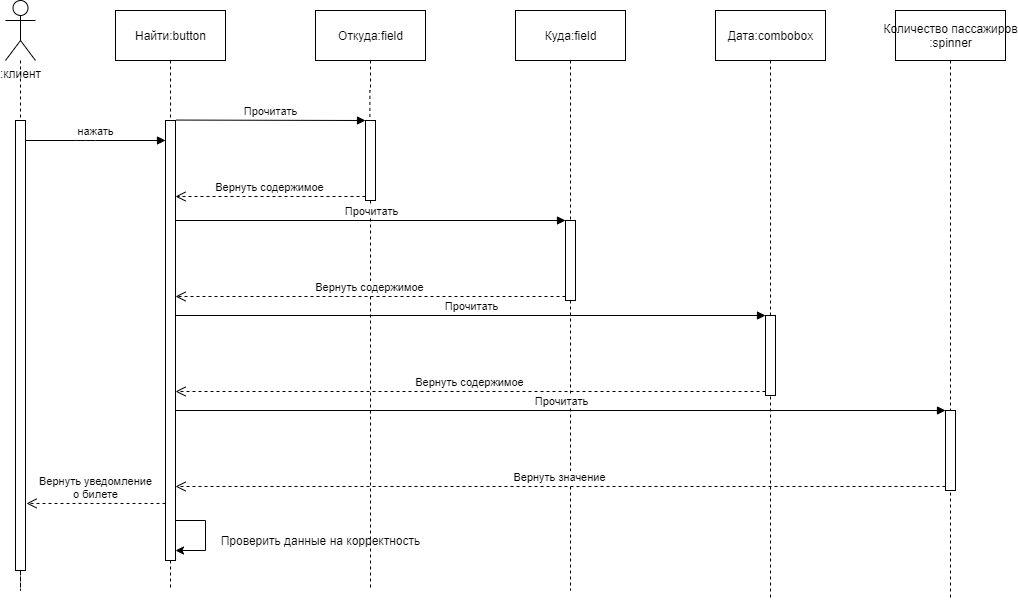

The diagram above was exported from draw.io. Its source (the exported page's mxGraphModel, read from the mxfile embedded in the PNG):
<mxGraphModel dx="2076" dy="982" grid="1" gridSize="10" guides="1" tooltips="1" connect="1" arrows="1" fold="1" page="1" pageScale="1" pageWidth="1100" pageHeight="850" background="#ffffff" math="0" shadow="0">
  <root>
    <mxCell id="0" />
    <mxCell id="1" parent="0" />
    <mxCell id="wUDtksqd368hJ4ag34kq-21" style="edgeStyle=orthogonalEdgeStyle;rounded=0;orthogonalLoop=1;jettySize=auto;html=1;dashed=1;endArrow=none;endFill=0;" edge="1" parent="1" source="wUDtksqd368hJ4ag34kq-8" target="wUDtksqd368hJ4ag34kq-18">
      <mxGeometry relative="1" as="geometry" />
    </mxCell>
    <mxCell id="wUDtksqd368hJ4ag34kq-8" value=":клиент" style="shape=umlActor;verticalLabelPosition=bottom;verticalAlign=top;html=1;" vertex="1" parent="1">
      <mxGeometry x="40" y="30" width="30" height="60" as="geometry" />
    </mxCell>
    <mxCell id="wUDtksqd368hJ4ag34kq-61" style="edgeStyle=none;rounded=0;orthogonalLoop=1;jettySize=auto;html=1;entryX=0.505;entryY=0;entryDx=0;entryDy=0;entryPerimeter=0;endArrow=none;endFill=0;dashed=1;" edge="1" parent="1" source="wUDtksqd368hJ4ag34kq-13" target="wUDtksqd368hJ4ag34kq-31">
      <mxGeometry relative="1" as="geometry" />
    </mxCell>
    <mxCell id="wUDtksqd368hJ4ag34kq-13" value="Найти:button" style="html=1;" vertex="1" parent="1">
      <mxGeometry x="150" y="40" width="110" height="50" as="geometry" />
    </mxCell>
    <mxCell id="wUDtksqd368hJ4ag34kq-41" style="edgeStyle=orthogonalEdgeStyle;rounded=0;orthogonalLoop=1;jettySize=auto;html=1;exitX=0.5;exitY=1;exitDx=0;exitDy=0;entryX=0.44;entryY=-0.008;entryDx=0;entryDy=0;entryPerimeter=0;endArrow=none;endFill=0;dashed=1;" edge="1" parent="1" source="wUDtksqd368hJ4ag34kq-14" target="wUDtksqd368hJ4ag34kq-34">
      <mxGeometry relative="1" as="geometry" />
    </mxCell>
    <mxCell id="wUDtksqd368hJ4ag34kq-14" value="Откуда:field" style="html=1;" vertex="1" parent="1">
      <mxGeometry x="350" y="40" width="110" height="50" as="geometry" />
    </mxCell>
    <mxCell id="wUDtksqd368hJ4ag34kq-44" style="edgeStyle=orthogonalEdgeStyle;rounded=0;orthogonalLoop=1;jettySize=auto;html=1;dashed=1;endArrow=none;endFill=0;" edge="1" parent="1" source="wUDtksqd368hJ4ag34kq-15">
      <mxGeometry relative="1" as="geometry">
        <mxPoint x="605" y="620" as="targetPoint" />
      </mxGeometry>
    </mxCell>
    <mxCell id="wUDtksqd368hJ4ag34kq-15" value="Куда:field" style="html=1;" vertex="1" parent="1">
      <mxGeometry x="550" y="40" width="110" height="50" as="geometry" />
    </mxCell>
    <mxCell id="wUDtksqd368hJ4ag34kq-45" style="edgeStyle=orthogonalEdgeStyle;rounded=0;orthogonalLoop=1;jettySize=auto;html=1;exitX=0.5;exitY=1;exitDx=0;exitDy=0;dashed=1;endArrow=none;endFill=0;" edge="1" parent="1" source="wUDtksqd368hJ4ag34kq-16">
      <mxGeometry relative="1" as="geometry">
        <mxPoint x="805" y="630" as="targetPoint" />
      </mxGeometry>
    </mxCell>
    <mxCell id="wUDtksqd368hJ4ag34kq-16" value="Дата:combobox" style="html=1;" vertex="1" parent="1">
      <mxGeometry x="750" y="40" width="110" height="50" as="geometry" />
    </mxCell>
    <mxCell id="wUDtksqd368hJ4ag34kq-46" style="edgeStyle=orthogonalEdgeStyle;rounded=0;orthogonalLoop=1;jettySize=auto;html=1;exitX=0.5;exitY=1;exitDx=0;exitDy=0;dashed=1;endArrow=none;endFill=0;" edge="1" parent="1" source="wUDtksqd368hJ4ag34kq-17">
      <mxGeometry relative="1" as="geometry">
        <mxPoint x="985" y="630" as="targetPoint" />
      </mxGeometry>
    </mxCell>
    <mxCell id="wUDtksqd368hJ4ag34kq-17" value="Количество пассажиров&lt;br&gt;:spinner" style="html=1;" vertex="1" parent="1">
      <mxGeometry x="930" y="40" width="110" height="50" as="geometry" />
    </mxCell>
    <mxCell id="wUDtksqd368hJ4ag34kq-22" style="edgeStyle=orthogonalEdgeStyle;rounded=0;orthogonalLoop=1;jettySize=auto;html=1;dashed=1;endArrow=none;endFill=0;" edge="1" parent="1" source="wUDtksqd368hJ4ag34kq-18">
      <mxGeometry relative="1" as="geometry">
        <mxPoint x="55" y="620" as="targetPoint" />
      </mxGeometry>
    </mxCell>
    <mxCell id="wUDtksqd368hJ4ag34kq-18" value="" style="html=1;points=[];perimeter=orthogonalPerimeter;" vertex="1" parent="1">
      <mxGeometry x="50" y="150" width="10" height="450" as="geometry" />
    </mxCell>
    <mxCell id="wUDtksqd368hJ4ag34kq-62" style="edgeStyle=none;rounded=0;orthogonalLoop=1;jettySize=auto;html=1;dashed=1;endArrow=none;endFill=0;" edge="1" parent="1" source="wUDtksqd368hJ4ag34kq-31">
      <mxGeometry relative="1" as="geometry">
        <mxPoint x="205" y="620" as="targetPoint" />
      </mxGeometry>
    </mxCell>
    <mxCell id="wUDtksqd368hJ4ag34kq-31" value="" style="html=1;points=[];perimeter=orthogonalPerimeter;" vertex="1" parent="1">
      <mxGeometry x="200" y="150" width="10" height="440" as="geometry" />
    </mxCell>
    <mxCell id="wUDtksqd368hJ4ag34kq-32" value="нажать" style="html=1;verticalAlign=bottom;endArrow=block;" edge="1" target="wUDtksqd368hJ4ag34kq-31" parent="1" source="wUDtksqd368hJ4ag34kq-18">
      <mxGeometry relative="1" as="geometry">
        <mxPoint x="130" y="150" as="sourcePoint" />
        <Array as="points">
          <mxPoint x="120" y="170" />
        </Array>
      </mxGeometry>
    </mxCell>
    <mxCell id="wUDtksqd368hJ4ag34kq-33" value="Вернуть уведомление&lt;br&gt;о билете" style="html=1;verticalAlign=bottom;endArrow=open;dashed=1;endSize=8;entryX=1.1;entryY=0.851;entryDx=0;entryDy=0;entryPerimeter=0;" edge="1" source="wUDtksqd368hJ4ag34kq-31" parent="1" target="wUDtksqd368hJ4ag34kq-18">
      <mxGeometry relative="1" as="geometry">
        <mxPoint x="130" y="226" as="targetPoint" />
      </mxGeometry>
    </mxCell>
    <mxCell id="wUDtksqd368hJ4ag34kq-42" style="edgeStyle=orthogonalEdgeStyle;rounded=0;orthogonalLoop=1;jettySize=auto;html=1;dashed=1;endArrow=none;endFill=0;" edge="1" parent="1" source="wUDtksqd368hJ4ag34kq-34">
      <mxGeometry relative="1" as="geometry">
        <mxPoint x="405" y="620" as="targetPoint" />
      </mxGeometry>
    </mxCell>
    <mxCell id="wUDtksqd368hJ4ag34kq-34" value="" style="html=1;points=[];perimeter=orthogonalPerimeter;" vertex="1" parent="1">
      <mxGeometry x="400" y="150" width="10" height="80" as="geometry" />
    </mxCell>
    <mxCell id="wUDtksqd368hJ4ag34kq-35" value="Прочитать" style="html=1;verticalAlign=bottom;endArrow=block;entryX=0;entryY=0;exitX=1.067;exitY=-0.001;exitDx=0;exitDy=0;exitPerimeter=0;" edge="1" target="wUDtksqd368hJ4ag34kq-34" parent="1" source="wUDtksqd368hJ4ag34kq-31">
      <mxGeometry relative="1" as="geometry">
        <mxPoint x="214" y="150" as="sourcePoint" />
      </mxGeometry>
    </mxCell>
    <mxCell id="wUDtksqd368hJ4ag34kq-36" value="Вернуть содержимое" style="html=1;verticalAlign=bottom;endArrow=open;dashed=1;endSize=8;exitX=0;exitY=0.95;" edge="1" source="wUDtksqd368hJ4ag34kq-34" parent="1" target="wUDtksqd368hJ4ag34kq-31">
      <mxGeometry relative="1" as="geometry">
        <mxPoint x="330" y="226" as="targetPoint" />
      </mxGeometry>
    </mxCell>
    <mxCell id="wUDtksqd368hJ4ag34kq-37" value="" style="html=1;points=[];perimeter=orthogonalPerimeter;" vertex="1" parent="1">
      <mxGeometry x="600" y="250" width="10" height="80" as="geometry" />
    </mxCell>
    <mxCell id="wUDtksqd368hJ4ag34kq-38" value="Прочитать" style="html=1;verticalAlign=bottom;endArrow=block;entryX=0;entryY=0;" edge="1" target="wUDtksqd368hJ4ag34kq-37" parent="1" source="wUDtksqd368hJ4ag34kq-31">
      <mxGeometry relative="1" as="geometry">
        <mxPoint x="530" y="240" as="sourcePoint" />
      </mxGeometry>
    </mxCell>
    <mxCell id="wUDtksqd368hJ4ag34kq-39" value="Вернуть содержимое" style="html=1;verticalAlign=bottom;endArrow=open;dashed=1;endSize=8;exitX=0;exitY=0.95;" edge="1" source="wUDtksqd368hJ4ag34kq-37" parent="1" target="wUDtksqd368hJ4ag34kq-31">
      <mxGeometry relative="1" as="geometry">
        <mxPoint x="530" y="316" as="targetPoint" />
      </mxGeometry>
    </mxCell>
    <mxCell id="wUDtksqd368hJ4ag34kq-50" value="" style="html=1;points=[];perimeter=orthogonalPerimeter;" vertex="1" parent="1">
      <mxGeometry x="800" y="345" width="10" height="80" as="geometry" />
    </mxCell>
    <mxCell id="wUDtksqd368hJ4ag34kq-51" value="Прочитать" style="html=1;verticalAlign=bottom;endArrow=block;entryX=0;entryY=0;" edge="1" target="wUDtksqd368hJ4ag34kq-50" parent="1" source="wUDtksqd368hJ4ag34kq-31">
      <mxGeometry relative="1" as="geometry">
        <mxPoint x="730" y="345" as="sourcePoint" />
      </mxGeometry>
    </mxCell>
    <mxCell id="wUDtksqd368hJ4ag34kq-52" value="Вернуть содержимое" style="html=1;verticalAlign=bottom;endArrow=open;dashed=1;endSize=8;exitX=0;exitY=0.95;" edge="1" source="wUDtksqd368hJ4ag34kq-50" parent="1" target="wUDtksqd368hJ4ag34kq-31">
      <mxGeometry relative="1" as="geometry">
        <mxPoint x="730" y="421" as="targetPoint" />
      </mxGeometry>
    </mxCell>
    <mxCell id="wUDtksqd368hJ4ag34kq-53" value="" style="html=1;points=[];perimeter=orthogonalPerimeter;" vertex="1" parent="1">
      <mxGeometry x="980" y="440" width="10" height="80" as="geometry" />
    </mxCell>
    <mxCell id="wUDtksqd368hJ4ag34kq-54" value="Прочитать" style="html=1;verticalAlign=bottom;endArrow=block;entryX=0;entryY=0;" edge="1" target="wUDtksqd368hJ4ag34kq-53" parent="1" source="wUDtksqd368hJ4ag34kq-31">
      <mxGeometry relative="1" as="geometry">
        <mxPoint x="910" y="440" as="sourcePoint" />
      </mxGeometry>
    </mxCell>
    <mxCell id="wUDtksqd368hJ4ag34kq-55" value="Вернуть значение" style="html=1;verticalAlign=bottom;endArrow=open;dashed=1;endSize=8;exitX=0;exitY=0.95;" edge="1" source="wUDtksqd368hJ4ag34kq-53" parent="1" target="wUDtksqd368hJ4ag34kq-31">
      <mxGeometry relative="1" as="geometry">
        <mxPoint x="220" y="516" as="targetPoint" />
      </mxGeometry>
    </mxCell>
    <mxCell id="wUDtksqd368hJ4ag34kq-56" value="" style="endArrow=none;html=1;endFill=0;" edge="1" parent="1">
      <mxGeometry width="50" height="50" relative="1" as="geometry">
        <mxPoint x="210" y="550" as="sourcePoint" />
        <mxPoint x="240" y="550" as="targetPoint" />
      </mxGeometry>
    </mxCell>
    <mxCell id="wUDtksqd368hJ4ag34kq-57" value="" style="endArrow=none;html=1;endFill=0;" edge="1" parent="1">
      <mxGeometry width="50" height="50" relative="1" as="geometry">
        <mxPoint x="240" y="580" as="sourcePoint" />
        <mxPoint x="240" y="550" as="targetPoint" />
      </mxGeometry>
    </mxCell>
    <mxCell id="wUDtksqd368hJ4ag34kq-58" value="" style="endArrow=classic;html=1;" edge="1" parent="1">
      <mxGeometry width="50" height="50" relative="1" as="geometry">
        <mxPoint x="240" y="580" as="sourcePoint" />
        <mxPoint x="210" y="580" as="targetPoint" />
      </mxGeometry>
    </mxCell>
    <mxCell id="wUDtksqd368hJ4ag34kq-59" value="Проверить данные на корректность" style="text;html=1;align=center;verticalAlign=middle;resizable=0;points=[];autosize=1;" vertex="1" parent="1">
      <mxGeometry x="250" y="560" width="210" height="20" as="geometry" />
    </mxCell>
  </root>
</mxGraphModel>